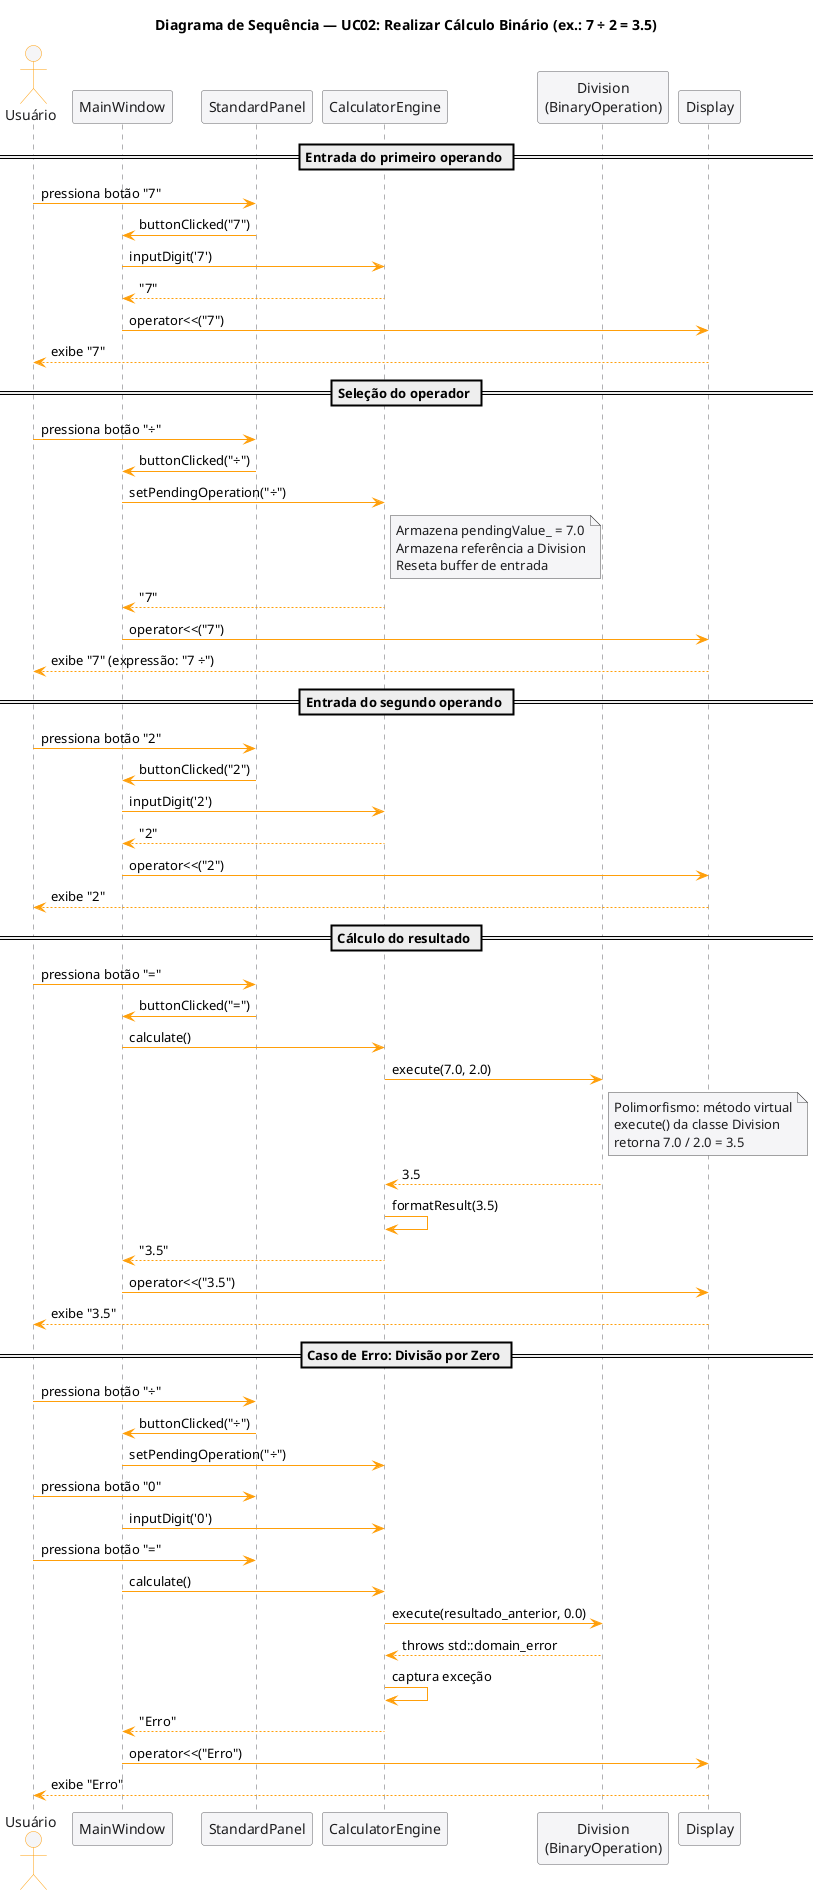

The diagram above was rendered by PlantUML. Its source (embedded in the PNG):
@startuml sequence

skinparam backgroundColor #FFFFFF
skinparam SequenceActorBackgroundColor #F5F5F7
skinparam SequenceActorBorderColor #FF9F0A
skinparam SequenceActorFontColor #1C1C1E
skinparam SequenceParticipantBackgroundColor #F5F5F7
skinparam SequenceParticipantBorderColor #636366
skinparam SequenceParticipantFontColor #1C1C1E
skinparam SequenceArrowColor #FF9F0A
skinparam SequenceLifeLineBorderColor #636366
skinparam SequenceGroupBorderColor #FF9F0A
skinparam SequenceGroupFontColor #FF9F0A
skinparam NoteBackgroundColor #F5F5F7
skinparam NoteBorderColor #48484A
skinparam NoteFontColor #1C1C1E

title Diagrama de Sequência — UC02: Realizar Cálculo Binário (ex.: 7 ÷ 2 = 3.5)

actor "Usuário" as user
participant "MainWindow" as mw
participant "StandardPanel" as sp
participant "CalculatorEngine" as eng
participant "Division\n(BinaryOperation)" as div
participant "Display" as disp

== Entrada do primeiro operando ==

user -> sp : pressiona botão "7"
sp -> mw : buttonClicked("7")
mw -> eng : inputDigit('7')
eng --> mw : "7"
mw -> disp : operator<<("7")
disp --> user : exibe "7"

== Seleção do operador ==

user -> sp : pressiona botão "÷"
sp -> mw : buttonClicked("÷")
mw -> eng : setPendingOperation("÷")
note right of eng
  Armazena pendingValue_ = 7.0
  Armazena referência a Division
  Reseta buffer de entrada
end note
eng --> mw : "7"
mw -> disp : operator<<("7")
disp --> user : exibe "7" (expressão: "7 ÷")

== Entrada do segundo operando ==

user -> sp : pressiona botão "2"
sp -> mw : buttonClicked("2")
mw -> eng : inputDigit('2')
eng --> mw : "2"
mw -> disp : operator<<("2")
disp --> user : exibe "2"

== Cálculo do resultado ==

user -> sp : pressiona botão "="
sp -> mw : buttonClicked("=")
mw -> eng : calculate()

eng -> div : execute(7.0, 2.0)
note right of div
  Polimorfismo: método virtual
  execute() da classe Division
  retorna 7.0 / 2.0 = 3.5
end note
div --> eng : 3.5

eng -> eng : formatResult(3.5)
eng --> mw : "3.5"

mw -> disp : operator<<("3.5")
disp --> user : exibe "3.5"

== Caso de Erro: Divisão por Zero ==

user -> sp : pressiona botão "÷"
sp -> mw : buttonClicked("÷")
mw -> eng : setPendingOperation("÷")

user -> sp : pressiona botão "0"
mw -> eng : inputDigit('0')

user -> sp : pressiona botão "="
mw -> eng : calculate()

eng -> div : execute(resultado_anterior, 0.0)
div --> eng : throws std::domain_error
eng -> eng : captura exceção
eng --> mw : "Erro"
mw -> disp : operator<<("Erro")
disp --> user : exibe "Erro"

@enduml